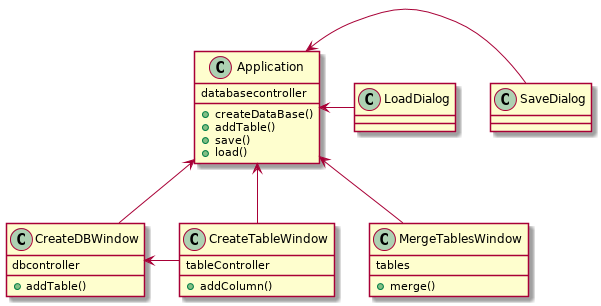

The diagram above was rendered by PlantUML. Its source (embedded in the PNG):
@startuml
class Application {
  databasecontroller
  +createDataBase()
  +addTable()
  +save()
  +load()
}

class CreateDBWindow {
  dbcontroller
  +addTable()
}

class CreateTableWindow {
  tableController
  +addColumn()
}

class MergeTablesWindow {
  tables
  +merge()
}  

class SaveDialog {
}

class LoadDialog {
}

Application <-up- CreateDBWindow
Application <-up- CreateTableWindow
Application <-up- MergeTablesWindow
Application <-left- SaveDialog
Application <-left- LoadDialog
CreateDBWindow <-left- CreateTableWindow
@enduml